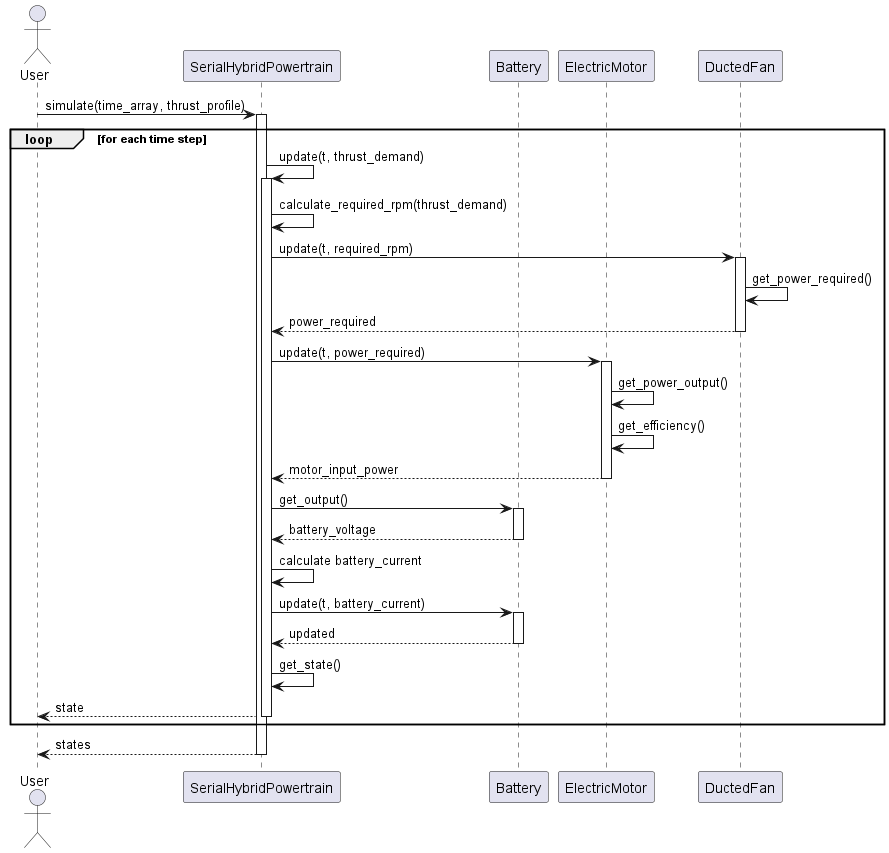

The diagram above was rendered by PlantUML. Its source (embedded in the PNG):
@startuml
actor User
participant "SerialHybridPowertrain" as SHP
participant "Battery" as B
participant "ElectricMotor" as EM
participant "DuctedFan" as DF

User -> SHP: simulate(time_array, thrust_profile)
activate SHP

loop for each time step
    SHP -> SHP: update(t, thrust_demand)
    activate SHP
    SHP -> SHP: calculate_required_rpm(thrust_demand)
    SHP -> DF: update(t, required_rpm)
    activate DF
    DF -> DF: get_power_required()
    DF --> SHP: power_required
    deactivate DF
    SHP -> EM: update(t, power_required)
    activate EM
    EM -> EM: get_power_output()
    EM -> EM: get_efficiency()
    EM --> SHP: motor_input_power
    deactivate EM
    SHP -> B: get_output()
    activate B
    B --> SHP: battery_voltage
    deactivate B
    SHP -> SHP: calculate battery_current
    SHP -> B: update(t, battery_current)
    activate B
    B --> SHP: updated
    deactivate B
    SHP -> SHP: get_state()
    SHP --> User: state
    deactivate SHP
end

SHP --> User: states
deactivate SHP
@enduml